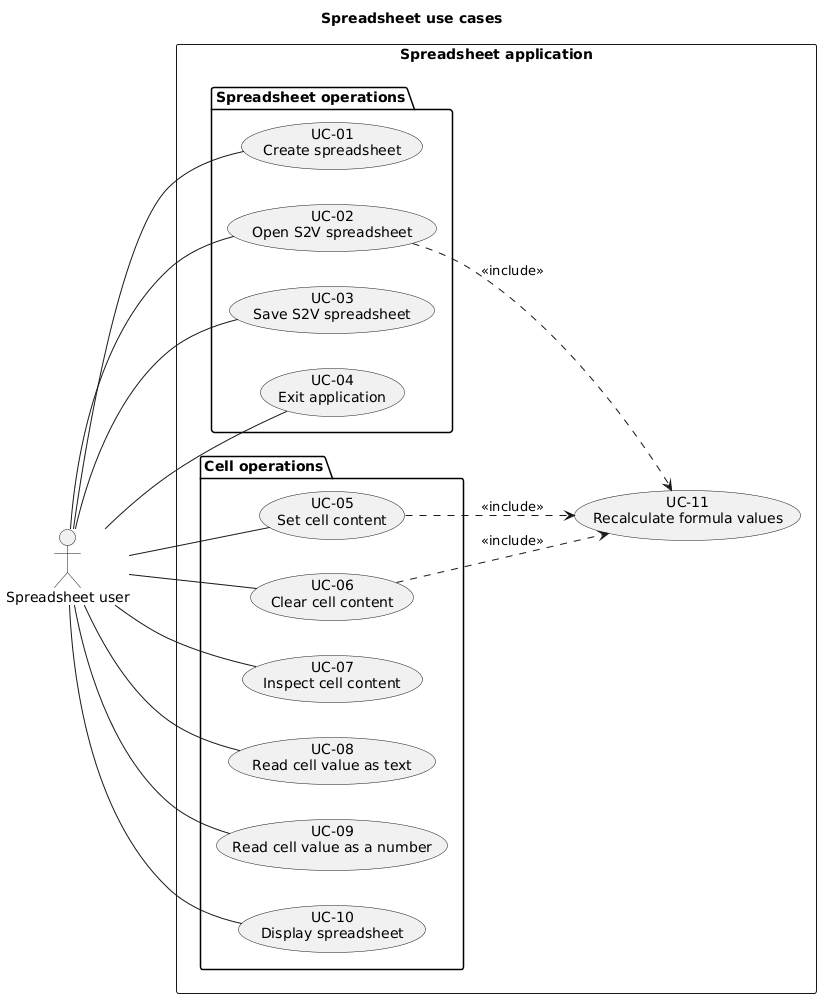

The diagram above was rendered by PlantUML. Its source (embedded in the PNG):
@startuml
title Spreadsheet use cases
left to right direction
skinparam shadowing false

actor "Spreadsheet user" as User

rectangle "Spreadsheet application" {
    package "Spreadsheet operations" {
        usecase "UC-01\nCreate spreadsheet" as UC01
        usecase "UC-02\nOpen S2V spreadsheet" as UC02
        usecase "UC-03\nSave S2V spreadsheet" as UC03
        usecase "UC-04\nExit application" as UC04
    }

    package "Cell operations" {
        usecase "UC-05\nSet cell content" as UC05
        usecase "UC-06\nClear cell content" as UC06
        usecase "UC-07\nInspect cell content" as UC07
        usecase "UC-08\nRead cell value as text" as UC08
        usecase "UC-09\nRead cell value as a number" as UC09
        usecase "UC-10\nDisplay spreadsheet" as UC10
    }

    usecase "UC-11\nRecalculate formula values" as UC11
}

User -- UC01
User -- UC02
User -- UC03
User -- UC04
User -- UC05
User -- UC06
User -- UC07
User -- UC08
User -- UC09
User -- UC10

UC02 ..> UC11 : <<include>>
UC05 ..> UC11 : <<include>>
UC06 ..> UC11 : <<include>>
@enduml